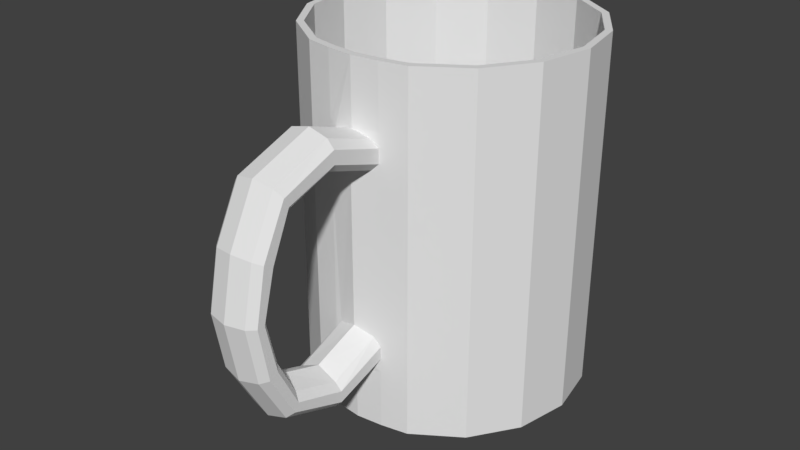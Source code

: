 # Source: Mug.blend  (saved by Blender 2.78.0; exported with 4.5.12 LTS)
import bpy
from mathutils import Matrix  # noqa: F401  (used for matrix-valued properties, if any)

bpy.ops.wm.read_factory_settings(use_empty=True)
scene = bpy.context.scene
scene.name = 'Scene'

# ---- collections
col_collection_1 = bpy.data.collections.new('Collection 1'); scene.collection.children.link(col_collection_1)

# ---- images (referenced by path relative to the original .blend; pixels are not part of the script)
import os
ASSET_DIR = os.environ.get("B2B_ASSET_DIR", "")  # directory of the original .blend (textures are referenced by path, not embedded)
HERE = os.path.dirname(os.path.abspath(__file__))  # packed textures are extracted next to this script under _unpacked/

def load_image(name, relpath, width, height, colorspace="sRGB"):
    """Load a texture the original file referenced (path relative to the .blend, or extracted next to this script)."""
    p = next((c for c in (os.path.join(HERE, relpath), os.path.join(ASSET_DIR, relpath)) if relpath and os.path.exists(c)), "")
    if p:
        img = bpy.data.images.load(p, check_existing=True)
        img.name = name
    else:  # same state as the original file: an image datablock whose file is absent (Cycles renders it pink)
        img = bpy.data.images.new(name, width, height)
        img.source = "FILE"
        img.filepath = "//" + (relpath or name)
    img.colorspace_settings.name = colorspace
    return img
img_mug = load_image('Mug', '', 1024, 1024, 'sRGB')

# ---- materials (node trees are filled in below, after node groups)
mat_material = bpy.data.materials.new('Material')
mat_material.alpha_threshold = 0.0
mat_material.roughness = 0.5

# ---- material node trees
mat_material.use_nodes = True; mat_material.node_tree.nodes.clear()
_N = mat_material.node_tree.nodes; _L = mat_material.node_tree.links
n0 = _N.new('ShaderNodeOutputMaterial'); n0.name = 'Material Output'; n0.location = (300, 300)
n1 = _N.new('ShaderNodeBsdfDiffuse'); n1.name = 'Diffuse BSDF'; n1.location = (10, 300)
n2 = _N.new('ShaderNodeTexImage'); n2.name = 'Image Texture'; n2.location = (177, 129)
n2.width = 140
n2.image = img_mug
_L.new(n1.outputs[0], n0.inputs[0])
n0.is_active_output = True

# ---- world
world_world = bpy.data.worlds.new('World'); scene.world = world_world
world_world.color = (0.05088, 0.05088, 0.05088)
world_world.use_sun_shadow = False
world_world.sun_shadow_jitter_overblur = 0.0
world_world.cycles.sampling_method = 'MANUAL'

# ---- meshes
me_circle = bpy.data.meshes.new('Circle')
me_circle.from_pydata([(7.965e-09, 0.1297, -0.06567), (-0.01932, 0.1258, -0.06567), (-0.0357, 0.1149, -0.06567), (-0.04664, 0.09849, -0.06567), (-0.05049, 0.07916, -0.06567), (-0.04664, 0.05984, -0.06567), (-0.0357, 0.04346, -0.06567), (-0.01932, 0.03252, -0.06567), (3.528e-10, 0.02964, -0.06567), (0.01932, 0.03252, -0.06567), (0.0357, 0.04346, -0.06567), (0.04664, 0.05984, -0.06567), (0.05049, 0.07916, -0.06567), (0.04664, 0.09849, -0.06567), (0.0357, 0.1149, -0.06567), (0.01932, 0.1258, -0.06567), (8.028e-09, 0.1323, -0.06567), (-0.02035, 0.1283, -0.06567), (-0.03759, 0.1168, -0.06567), (-0.04912, 0.09951, -0.06567), (-0.05316, 0.07916, -0.06567), (-0.04912, 0.05882, -0.06567), (-0.03759, 0.04157, -0.06567), (-0.02035, 0.03005, -0.06567), (-2.514e-12, 0.02685, -0.06567), (0.02035, 0.03005, -0.06567), (0.03759, 0.04157, -0.06567), (0.04912, 0.05882, -0.06567), (0.05316, 0.07916, -0.06567), (0.04912, 0.09951, -0.06567), (0.03759, 0.1168, -0.06567), (0.02034, 0.1283, -0.06567), (8.028e-09, 0.1323, 0.06802), (-0.02035, 0.1283, 0.06802), (-0.03759, 0.1168, 0.06802), (-0.04912, 0.09951, 0.06802), (-0.05316, 0.07916, 0.06802), (-0.04912, 0.05882, 0.06802), (-0.03759, 0.04157, 0.06802), (-0.02035, 0.03005, 0.06802), (-2.514e-12, 0.02685, 0.06802), (0.02035, 0.03005, 0.06802), (0.03759, 0.04157, 0.06802), (0.04912, 0.05882, 0.06802), (0.05316, 0.07916, 0.06802), (0.04912, 0.09951, 0.06802), (0.03759, 0.1168, 0.06802), (0.02034, 0.1283, 0.06802), (7.965e-09, 0.1297, 0.06802), (-0.01932, 0.1258, 0.06802), (-0.0357, 0.1149, 0.06802), (-0.04664, 0.09849, 0.06802), (-0.05049, 0.07916, 0.06802), (-0.04664, 0.05984, 0.06802), (-0.0357, 0.04346, 0.06802), (-0.01932, 0.03252, 0.06802), (3.528e-10, 0.02964, 0.06802), (0.01932, 0.03252, 0.06802), (0.0357, 0.04346, 0.06802), (0.04664, 0.05984, 0.06802), (0.05049, 0.07916, 0.06802), (0.04664, 0.09849, 0.06802), (0.0357, 0.1149, 0.06802), (0.01932, 0.1258, 0.06802), (-0.03759, 0.1168, -0.04058), (-0.03759, 0.1168, -0.03266), (-0.03759, 0.1168, 0.03133), (-0.03759, 0.1168, 0.04011), (-0.04912, 0.09951, 0.04011), (-0.04912, 0.09951, 0.03133), (-0.04912, 0.09951, -0.03266), (-0.04912, 0.09951, -0.04058), (0.03759, 0.04157, -0.04058), (0.03759, 0.04157, -0.03266), (0.03759, 0.04157, 0.03133), (0.03759, 0.04157, 0.04011), (0.04912, 0.05882, 0.04011), (0.04912, 0.05882, 0.03133), (0.04912, 0.05882, -0.03266), (0.04912, 0.05882, -0.04058), (-0.05316, 0.07916, 0.04011), (-0.05316, 0.07916, 0.03133), (-0.05316, 0.07916, -0.03266), (-0.05316, 0.07916, -0.04058), (0.05316, 0.07916, 0.04011), (0.05316, 0.07916, 0.03133), (0.05316, 0.07916, -0.03266), (0.05316, 0.07916, -0.04058), (-0.04912, 0.05882, 0.04011), (-0.04912, 0.05882, 0.03133), (-0.04912, 0.05882, -0.03266), (-0.04912, 0.05882, -0.04058), (0.04912, 0.09951, 0.04011), (0.04912, 0.09951, 0.03133), (0.04912, 0.09951, -0.03266), (0.04912, 0.09951, -0.04058), (-0.03759, 0.04157, 0.04011), (-0.03759, 0.04157, 0.03133), (-0.03759, 0.04157, -0.03266), (-0.03759, 0.04157, -0.04058), (0.03759, 0.1168, 0.04011), (0.03759, 0.1168, 0.03133), (0.03759, 0.1168, -0.03266), (0.03759, 0.1168, -0.04058), (-0.02035, 0.03005, 0.04011), (-0.02035, 0.03005, 0.03133), (-0.02035, 0.03005, -0.03266), (-0.02035, 0.03005, -0.04058), (0.02034, 0.1283, 0.04011), (0.02034, 0.1283, 0.03133), (0.02034, 0.1283, -0.03266), (0.02034, 0.1283, -0.04058), (-2.514e-12, 0.02685, 0.04398), (8.38e-13, 0.026, 0.03), (8.38e-13, 0.026, -0.02846), (-2.514e-12, 0.02685, -0.04605), (8.028e-09, 0.1323, -0.04058), (8.028e-09, 0.1323, -0.03266), (8.028e-09, 0.1323, 0.03133), (8.028e-09, 0.1323, 0.04011), (-0.02035, 0.1283, 0.04011), (-0.02035, 0.1283, 0.03133), (-0.02035, 0.1283, -0.03266), (-0.02035, 0.1283, -0.04058), (0.02035, 0.03005, 0.04011), (0.02035, 0.03005, 0.03133), (0.02035, 0.03005, -0.03266), (0.02035, 0.03005, -0.04058), (0.00966, 0.0306, -0.06567), (0.01017, 0.02802, -0.06567), (0.01017, 0.02802, 0.06802), (0.00966, 0.0306, 0.06802), (-0.00966, 0.0306, -0.06567), (-0.01017, 0.02802, -0.06567), (-0.01017, 0.02802, 0.06802), (-0.00966, 0.0306, 0.06802), (-2.514e-12, -0.01608, 0.04166), (8.38e-13, -0.01008, 0.03026), (8.38e-13, -0.009221, -0.02984), (-2.514e-12, -0.01608, -0.04253), (-2.514e-12, -0.03117, -0.0008808), (8.38e-13, -0.02083, -0.0006617), (7.809e-11, 0.007925, 0.05044), (7.811e-11, 0.007925, 0.03641), (7.809e-11, 0.007925, -0.0512), (7.811e-11, 0.007925, -0.03553), (-4.444e-11, -0.01627, -0.01792), (-4.974e-11, -0.02711, -0.02305), (-4.444e-11, -0.01643, 0.01537), (-4.974e-11, -0.02662, 0.02107), (7.965e-09, 0.1297, 0.05987), (-0.01932, 0.1258, 0.05987), (-0.0357, 0.1149, 0.05987), (-0.04664, 0.09849, 0.05987), (-0.05049, 0.07916, 0.05987), (-0.04664, 0.05984, 0.05987), (-0.0357, 0.04346, 0.05987), (-0.01932, 0.03252, 0.05987), (3.528e-10, 0.02964, 0.06226), (0.01932, 0.03252, 0.05987), (0.0357, 0.04346, 0.05987), (0.04664, 0.05984, 0.05987), (0.05049, 0.07916, 0.05987), (0.04664, 0.09849, 0.05987), (0.0357, 0.1149, 0.05987), (0.01932, 0.1258, 0.05987), (0.00966, 0.0306, 0.05987), (-0.00966, 0.0306, 0.05987), (0.007562, 0.02751, -0.03099), (0.01017, 0.02802, -0.03439), (0.01274, 0.02853, -0.03266), (0.01017, 0.02802, -0.03004), (0.01017, 0.02802, 0.03396), (0.007562, 0.02751, 0.03133), (0.01017, 0.02802, 0.02872), (0.01274, 0.02853, 0.03133), (-0.01017, 0.02802, -0.03439), (-0.007562, 0.02776, -0.03099), (-0.01017, 0.02802, -0.03004), (-0.01274, 0.02853, -0.03266), (-0.007562, 0.02751, 0.03133), (-0.01017, 0.02802, 0.03396), (-0.01274, 0.02853, 0.03133), (-0.01017, 0.02802, 0.02872), (0.01017, -0.01186, -0.0351), (0.007558, -0.01039, -0.03266), (0.01017, -0.01183, 0.03398), (0.007558, -0.01039, 0.03133), (-0.01017, -0.01186, -0.0351), (-0.007558, -0.01039, -0.03266), (-0.007558, -0.01039, 0.03133), (-0.01017, -0.01183, 0.03398), (0.007558, -0.02169, -0.0006617), (0.01017, -0.02411, -0.0006617), (-0.01017, -0.02411, -0.0006617), (-0.007558, -0.02169, -0.0006617), (-0.01017, 0.007925, 0.04054), (-0.007558, 0.007925, 0.03766), (0.007558, 0.007925, 0.03766), (0.01017, 0.007925, 0.04054), (0.007558, 0.007925, -0.03909), (0.01017, 0.007925, -0.04177), (-0.007558, 0.007925, -0.03909), (-0.01017, 0.007925, -0.04177), (-0.007558, -0.01767, -0.01831), (-0.01017, -0.01987, -0.0193), (0.007558, -0.01767, -0.01831), (0.01017, -0.01987, -0.0193), (0.01017, -0.01928, 0.01735), (0.007558, -0.01714, 0.01627), (-0.007558, -0.01714, 0.01627), (-0.01017, -0.01928, 0.01735), (0.01017, 0.02802, -0.03933), (0.007426, 0.02748, -0.04272), (0.01017, 0.02802, -0.04463), (0.01285, 0.02856, -0.04154), (0.007426, 0.02748, 0.04208), (0.01017, 0.02802, 0.03928), (0.01282, 0.02855, 0.04157), (0.01017, 0.02802, 0.04483), (-0.007426, 0.02748, -0.04272), (-0.01017, 0.02802, -0.03933), (-0.01285, 0.02856, -0.04154), (-0.01017, 0.02802, -0.04463), (-0.01017, 0.02802, 0.03928), (-0.007426, 0.02748, 0.04208), (-0.01017, 0.02802, 0.04483), (-0.01282, 0.02855, 0.04157), (0.01017, -0.01364, -0.03806), (0.007422, -0.01515, -0.04058), (0.007422, -0.01515, 0.04011), (0.01017, -0.01366, 0.03736), (-0.007422, -0.01515, -0.04058), (-0.01017, -0.01364, -0.03806), (-0.01017, -0.01366, 0.03736), (-0.007422, -0.01515, 0.04011), (0.01017, -0.02707, -0.0006617), (0.007422, -0.02961, -0.0006617), (-0.007422, -0.02961, -0.0006617), (-0.01017, -0.02707, -0.0006617), (0.007422, 0.007925, 0.04853), (0.01017, 0.007925, 0.0455), (-0.007422, 0.007925, 0.04853), (-0.01017, 0.007925, 0.0455), (0.007422, 0.007925, -0.0489), (0.01017, 0.007925, -0.04609), (-0.007422, 0.007925, -0.0489), (-0.01017, 0.007925, -0.04609), (0.007422, -0.02572, -0.02191), (0.01017, -0.02337, -0.02086), (-0.01017, -0.02337, -0.02086), (-0.007422, -0.02572, -0.02191), (0.01017, -0.02295, 0.01922), (0.007422, -0.02525, 0.02038), (-0.007422, -0.02525, 0.02038), (-0.01017, -0.02295, 0.01922), (-0.01932, 0.1258, -0.06734), (7.965e-09, 0.1297, -0.06734), (-0.0357, 0.1149, -0.06734), (-0.04664, 0.09849, -0.06734), (-0.05049, 0.07916, -0.06734), (-0.04664, 0.05984, -0.06734), (-0.0357, 0.04346, -0.06734), (-0.01932, 0.03252, -0.06734), (-0.00966, 0.0306, -0.06734), (0.00966, 0.0306, -0.06734), (3.528e-10, 0.02964, -0.06734), (0.0357, 0.04346, -0.06734), (0.01932, 0.03252, -0.06734), (0.04664, 0.05984, -0.06734), (0.05049, 0.07916, -0.06734), (0.04664, 0.09849, -0.06734), (0.0357, 0.1149, -0.06734), (0.01932, 0.1258, -0.06734), (-0.02035, 0.1283, -0.06734), (8.028e-09, 0.1323, -0.06734), (-0.03759, 0.1168, -0.06734), (-0.04912, 0.09951, -0.06734), (-0.05316, 0.07916, -0.06734), (-0.04912, 0.05882, -0.06734), (-0.03759, 0.04157, -0.06734), (-0.02035, 0.03005, -0.06734), (-0.01017, 0.02802, -0.06734), (0.01017, 0.02802, -0.06734), (-2.514e-12, 0.02685, -0.06734), (0.03759, 0.04157, -0.06734), (0.02035, 0.03005, -0.06734), (0.04912, 0.05882, -0.06734), (0.05316, 0.07916, -0.06734), (0.04912, 0.09951, -0.06734), (0.03759, 0.1168, -0.06734), (0.02034, 0.1283, -0.06734), (7.965e-09, 0.07916, -0.06734), (7.965e-09, 0.07916, -0.06567)], [], [(68, 35, 34, 67), (76, 43, 42, 75), (80, 36, 35, 68), (84, 44, 43, 76), (88, 37, 36, 80), (92, 45, 44, 84), (96, 38, 37, 88), (100, 46, 45, 92), (104, 39, 38, 96), (108, 47, 46, 100), (112, 225, 242, 142), (120, 33, 32, 119), (119, 32, 47, 108), (125, 124, 218, 217, 172, 175), (67, 34, 33, 120), (75, 42, 41, 124), (134, 135, 55, 39), (33, 49, 48, 32), (32, 48, 63, 47), (130, 131, 56, 40), (34, 50, 49, 33), (42, 58, 57, 41), (35, 51, 50, 34), (43, 59, 58, 42), (36, 52, 51, 35), (44, 60, 59, 43), (37, 53, 52, 36), (45, 61, 60, 44), (38, 54, 53, 37), (46, 62, 61, 45), (39, 55, 54, 38), (47, 63, 62, 46), (26, 72, 127, 25), (72, 73, 126, 127), (74, 75, 124, 125), (18, 64, 123, 17), (64, 65, 122, 123), (73, 74, 125, 126), (66, 67, 120, 121), (127, 126, 170, 169, 212, 215), (188, 233, 250, 205), (65, 66, 121, 122), (245, 201, 184, 228), (16, 116, 111, 31), (116, 117, 110, 111), (133, 223, 222, 107, 23), (118, 119, 108, 109), (17, 123, 116, 16), (123, 122, 117, 116), (117, 118, 109, 110), (121, 120, 119, 118), (220, 115, 144, 246), (114, 113, 180, 183, 178, 177), (122, 121, 118, 117), (144, 244, 229, 139), (31, 111, 103, 30), (111, 110, 102, 103), (114, 177, 202, 145), (109, 108, 100, 101), (23, 107, 99, 22), (107, 106, 98, 99), (110, 109, 101, 102), (105, 104, 96, 97), (30, 103, 95, 29), (103, 102, 94, 95), (106, 105, 97, 98), (101, 100, 92, 93), (22, 99, 91, 21), (99, 98, 90, 91), (102, 101, 93, 94), (97, 96, 88, 89), (29, 95, 87, 28), (95, 94, 86, 87), (98, 97, 89, 90), (93, 92, 84, 85), (21, 91, 83, 20), (91, 90, 82, 83), (94, 93, 85, 86), (89, 88, 80, 81), (28, 87, 79, 27), (87, 86, 78, 79), (90, 89, 81, 82), (85, 84, 76, 77), (20, 83, 71, 19), (83, 82, 70, 71), (86, 85, 77, 78), (81, 80, 68, 69), (27, 79, 72, 26), (79, 78, 73, 72), (82, 81, 69, 70), (77, 76, 75, 74), (19, 71, 64, 18), (71, 70, 65, 64), (78, 77, 74, 73), (69, 68, 67, 66), (216, 112, 142, 240), (70, 69, 66, 65), (172, 217, 241, 199), (115, 213, 244, 144), (41, 57, 131, 130), (216, 219, 130, 40, 112), (243, 196, 191, 234), (25, 127, 215, 214, 129), (186, 231, 252, 208), (176, 221, 247, 203), (40, 56, 135, 134), (227, 226, 134, 39, 104), (146, 204, 195, 141), (205, 250, 239, 194), (210, 148, 141, 195), (208, 252, 236, 193), (197, 143, 137, 190), (143, 198, 187, 137), (203, 247, 233, 188), (230, 136, 149, 253), (199, 241, 231, 186), (249, 207, 193, 236), (138, 189, 204, 146), (137, 187, 209, 148), (149, 254, 238, 140), (148, 209, 192, 141), (206, 146, 141, 192), (251, 147, 140, 238), (255, 211, 194, 239), (147, 248, 237, 140), (222, 221, 176, 179, 106, 107), (113, 173, 198, 143), (112, 40, 134, 226, 225), (182, 181, 224, 227, 104, 105), (185, 138, 146, 206), (124, 41, 130, 219, 218), (224, 181, 196, 243), (179, 178, 183, 182, 105, 106), (168, 171, 174, 173, 113, 114), (180, 113, 143, 197), (126, 125, 175, 174, 171, 170), (212, 169, 201, 245), (24, 115, 220, 223, 133), (246, 144, 139, 232), (200, 145, 138, 185), (139, 229, 248, 147), (228, 184, 207, 249), (190, 137, 148, 210), (142, 242, 235, 136), (253, 149, 140, 237), (240, 142, 136, 230), (234, 191, 211, 255), (145, 202, 189, 138), (136, 235, 254, 149), (232, 139, 147, 251), (29, 28, 288, 289), (21, 20, 278, 279), (28, 27, 287, 288), (20, 19, 277, 278), (27, 26, 285, 287), (19, 18, 276, 277), (26, 25, 286, 285), (18, 17, 274, 276), (129, 24, 284, 283), (16, 31, 291, 275), (25, 129, 283, 286), (17, 16, 275, 274), (133, 23, 281, 282), (31, 30, 290, 291), (24, 133, 282, 284), (23, 22, 280, 281), (30, 29, 289, 290), (22, 21, 279, 280), (3, 153, 154, 4), (11, 161, 162, 12), (4, 154, 155, 5), (12, 162, 163, 13), (5, 155, 156, 6), (13, 163, 164, 14), (6, 156, 157, 7), (14, 164, 165, 15), (7, 157, 167, 132), (0, 150, 151, 1), (15, 165, 150, 0), (8, 158, 166, 128), (1, 151, 152, 2), (132, 167, 158, 8), (9, 159, 160, 10), (128, 166, 159, 9), (2, 152, 153, 3), (10, 160, 161, 11), (60, 61, 163, 162), (53, 54, 156, 155), (135, 56, 158, 167), (61, 62, 164, 163), (54, 55, 157, 156), (131, 57, 159, 166), (62, 63, 165, 164), (55, 135, 167, 157), (48, 49, 151, 150), (63, 48, 150, 165), (56, 131, 166, 158), (49, 50, 152, 151), (57, 58, 160, 159), (50, 51, 153, 152), (58, 59, 161, 160), (51, 52, 154, 153), (59, 60, 162, 161), (52, 53, 155, 154), (168, 169, 170, 171), (172, 173, 174, 175), (176, 177, 178, 179), (180, 181, 182, 183), (197, 190, 191, 196), (201, 169, 168, 200), (203, 188, 189, 202), (199, 186, 187, 198), (209, 187, 186, 208), (205, 194, 195, 204), (207, 184, 185, 206), (211, 191, 190, 210), (180, 197, 196, 181), (172, 199, 198, 173), (184, 201, 200, 185), (176, 203, 202, 177), (188, 205, 204, 189), (193, 207, 206, 192), (192, 209, 208, 193), (194, 211, 210, 195), (168, 114, 145, 200), (212, 213, 214, 215), (216, 217, 218, 219), (220, 221, 222, 223), (224, 225, 226, 227), (241, 217, 216, 240), (249, 236, 237, 248), (243, 234, 235, 242), (245, 228, 229, 244), (247, 221, 220, 246), (253, 237, 236, 252), (251, 238, 239, 250), (255, 239, 238, 254), (231, 241, 240, 230), (224, 243, 242, 225), (212, 245, 244, 213), (233, 247, 246, 232), (228, 249, 248, 229), (232, 251, 250, 233), (230, 253, 252, 231), (234, 255, 254, 235), (129, 214, 213, 115, 24), (270, 288, 287, 269), (261, 279, 278, 260), (271, 289, 288, 270), (262, 280, 279, 261), (272, 290, 289, 271), (263, 281, 280, 262), (273, 291, 290, 272), (264, 282, 281, 263), (256, 274, 275, 257), (257, 275, 291, 273), (265, 283, 284, 266), (258, 276, 274, 256), (267, 285, 286, 268), (259, 277, 276, 258), (269, 287, 285, 267), (260, 278, 277, 259), (268, 286, 283, 265), (266, 284, 282, 264), (260, 259, 292), (270, 269, 292), (261, 260, 292), (271, 270, 292), (262, 261, 292), (272, 271, 292), (263, 262, 292), (273, 272, 292), (264, 263, 292), (256, 257, 292), (257, 273, 292), (265, 266, 292), (258, 256, 292), (266, 264, 292), (267, 268, 292), (268, 265, 292), (259, 258, 292), (269, 267, 292), (128, 9, 293), (14, 15, 293), (7, 132, 293), (0, 1, 293), (15, 0, 293), (8, 128, 293), (1, 2, 293), (9, 10, 293), (2, 3, 293), (10, 11, 293), (3, 4, 293), (11, 12, 293), (4, 5, 293), (132, 8, 293), (12, 13, 293), (5, 6, 293), (13, 14, 293), (6, 7, 293)])
_uv = me_circle.uv_layers.new(name='UVMap')
_uv.uv.foreach_set('vector', [0.153, 0.2641, 0.153, 0.3326, 0.1021, 0.3326, 0.1021, 0.2642, 0.5604, 0.2641, 0.5604, 0.3326, 0.5095, 0.3326, 0.5095, 0.2641, 0.2039, 0.2641, 0.2039, 0.3326, 0.153, 0.3326, 0.153, 0.2641, 0.6113, 0.2641, 0.6113, 0.3326, 0.5604, 0.3326, 0.5604, 0.2641, 0.2548, 0.2641, 0.2549, 0.3326, 0.2039, 0.3326, 0.2039, 0.2641, 0.6622, 0.2641, 0.6622, 0.3326, 0.6113, 0.3326, 0.6113, 0.2641, 0.3058, 0.2641, 0.3058, 0.3326, 0.2549, 0.3326, 0.2548, 0.2641, 0.7131, 0.2641, 0.7131, 0.3326, 0.6622, 0.3326, 0.6622, 0.2641, 0.3567, 0.2641, 0.3567, 0.3326, 0.3058, 0.3326, 0.3058, 0.2641, 0.7641, 0.2641, 0.7641, 0.3326, 0.7131, 0.3326, 0.7131, 0.2641, 0.9427, 0.398, 0.9255, 0.3966, 0.9362, 0.3538, 0.9526, 0.356, 0.05118, 0.2642, 0.05119, 0.3326, 0.0002757, 0.3327, 0.0002672, 0.2642, 0.815, 0.2641, 0.815, 0.3326, 0.7641, 0.3326, 0.7641, 0.2641, 0.4585, 0.2426, 0.4585, 0.2641, 0.4397, 0.2677, 0.4331, 0.2621, 0.4331, 0.249, 0.4395, 0.2426, 0.1021, 0.2642, 0.1021, 0.3326, 0.05119, 0.3326, 0.05118, 0.2642, 0.5095, 0.2641, 0.5095, 0.3326, 0.4585, 0.3326, 0.4585, 0.2641, 0.03771, 0.6992, 0.04227, 0.7038, 0.02517, 0.7209, 0.01971, 0.7172, 0.1537, 0.9177, 0.1524, 0.9113, 0.1971, 0.8928, 0.2007, 0.8982, 0.2007, 0.8982, 0.1971, 0.8928, 0.2313, 0.8586, 0.2367, 0.8622, 0.07924, 0.6715, 0.0817, 0.6774, 0.06068, 0.6886, 0.05687, 0.6829, 0.1028, 0.9177, 0.104, 0.9113, 0.1524, 0.9113, 0.1537, 0.9177, 0.1537, 0.6617, 0.1524, 0.6682, 0.104, 0.6682, 0.1028, 0.6617, 0.05572, 0.8982, 0.05937, 0.8928, 0.104, 0.9113, 0.1028, 0.9177, 0.2007, 0.6812, 0.1971, 0.6867, 0.1524, 0.6682, 0.1537, 0.6617, 0.01971, 0.8622, 0.02517, 0.8586, 0.05937, 0.8928, 0.05572, 0.8982, 0.2367, 0.7172, 0.2313, 0.7209, 0.1971, 0.6867, 0.2007, 0.6812, 0.000226, 0.8152, 0.006669, 0.8139, 0.02517, 0.8586, 0.01971, 0.8622, 0.2562, 0.7643, 0.2498, 0.7655, 0.2313, 0.7209, 0.2367, 0.7172, 0.0002261, 0.7643, 0.006669, 0.7655, 0.006669, 0.8139, 0.000226, 0.8152, 0.2562, 0.8152, 0.2498, 0.8139, 0.2498, 0.7655, 0.2562, 0.7643, 0.01971, 0.7172, 0.02517, 0.7209, 0.006669, 0.7655, 0.0002261, 0.7643, 0.2367, 0.8622, 0.2313, 0.8586, 0.2498, 0.8139, 0.2562, 0.8152, 0.5095, 0.004443, 0.5095, 0.06603, 0.4585, 0.06603, 0.4586, 0.00443, 0.5095, 0.06603, 0.5095, 0.08549, 0.4585, 0.08549, 0.4585, 0.06603, 0.5095, 0.2426, 0.5095, 0.2641, 0.4585, 0.2641, 0.4585, 0.2426, 0.1021, 0.004509, 0.1021, 0.06608, 0.05115, 0.06609, 0.05114, 0.004519, 0.1021, 0.06608, 0.1021, 0.08554, 0.05115, 0.08555, 0.05115, 0.06609, 0.5095, 0.08549, 0.5095, 0.2426, 0.4585, 0.2426, 0.4585, 0.08549, 0.1021, 0.2426, 0.1021, 0.2642, 0.05118, 0.2642, 0.05118, 0.2426, 0.4585, 0.06603, 0.4585, 0.08549, 0.4395, 0.08549, 0.4331, 0.08124, 0.4331, 0.06911, 0.4398, 0.06369, 0.9223, 0.1059, 0.9306, 0.1048, 0.925, 0.1524, 0.9156, 0.1524, 0.1021, 0.08554, 0.1021, 0.2426, 0.05118, 0.2426, 0.05115, 0.08555, 0.8429, 0.04878, 0.8534, 0.04997, 0.8507, 0.1055, 0.8425, 0.1042, 0.815, 0.004475, 0.815, 0.06605, 0.7641, 0.06605, 0.7641, 0.004471, 0.815, 0.06605, 0.815, 0.08552, 0.7641, 0.08551, 0.7641, 0.06605, 0.382, 0.004361, 0.3821, 0.05602, 0.3754, 0.06362, 0.3567, 0.06598, 0.3566, 0.004391, 0.815, 0.2426, 0.815, 0.2641, 0.7641, 0.2641, 0.7641, 0.2426, 0.05114, 0.004519, 0.05115, 0.06609, 0.0002378, 0.0661, 0.0002268, 0.004529, 0.05115, 0.06609, 0.05115, 0.08555, 0.000241, 0.08556, 0.0002378, 0.0661, 0.815, 0.08552, 0.815, 0.2426, 0.7641, 0.2426, 0.7641, 0.08551, 0.05118, 0.2426, 0.05118, 0.2642, 0.0002672, 0.2642, 0.0002643, 0.2426, 0.9309, 0.00379, 0.9495, 0.003831, 0.9571, 0.04659, 0.9399, 0.04833, 0.4076, 0.09579, 0.4076, 0.2393, 0.3887, 0.2426, 0.3822, 0.2361, 0.3822, 0.09184, 0.3886, 0.08946, 0.05115, 0.08555, 0.05118, 0.2426, 0.0002643, 0.2426, 0.000241, 0.08556, 0.8166, 0.04573, 0.8338, 0.04768, 0.833, 0.1035, 0.8155, 0.103, 0.7641, 0.004471, 0.7641, 0.06605, 0.7132, 0.06605, 0.7132, 0.004467, 0.7641, 0.06605, 0.7641, 0.08551, 0.7132, 0.08551, 0.7132, 0.06605, 0.8871, 0.002566, 0.9018, 0.000226, 0.9107, 0.05114, 0.8869, 0.05211, 0.7641, 0.2426, 0.7641, 0.2641, 0.7131, 0.2641, 0.7131, 0.2426, 0.3566, 0.004391, 0.3567, 0.06598, 0.3057, 0.06601, 0.3057, 0.004435, 0.3567, 0.06598, 0.3567, 0.08544, 0.3057, 0.08548, 0.3057, 0.06601, 0.7641, 0.08551, 0.7641, 0.2426, 0.7131, 0.2426, 0.7132, 0.08551, 0.3567, 0.2426, 0.3567, 0.2641, 0.3058, 0.2641, 0.3058, 0.2426, 0.7132, 0.004467, 0.7132, 0.06605, 0.6622, 0.06604, 0.6622, 0.004463, 0.7132, 0.06605, 0.7132, 0.08551, 0.6622, 0.08551, 0.6622, 0.06604, 0.3567, 0.08544, 0.3567, 0.2426, 0.3058, 0.2426, 0.3057, 0.08548, 0.7131, 0.2426, 0.7131, 0.2641, 0.6622, 0.2641, 0.6622, 0.2426, 0.3057, 0.004435, 0.3057, 0.06601, 0.2548, 0.06604, 0.2548, 0.004464, 0.3057, 0.06601, 0.3057, 0.08548, 0.2548, 0.0855, 0.2548, 0.06604, 0.7132, 0.08551, 0.7131, 0.2426, 0.6622, 0.2426, 0.6622, 0.08551, 0.3058, 0.2426, 0.3058, 0.2641, 0.2548, 0.2641, 0.2548, 0.2426, 0.6622, 0.004463, 0.6622, 0.06604, 0.6113, 0.06604, 0.6113, 0.004458, 0.6622, 0.06604, 0.6622, 0.08551, 0.6113, 0.0855, 0.6113, 0.06604, 0.3057, 0.08548, 0.3058, 0.2426, 0.2548, 0.2426, 0.2548, 0.0855, 0.6622, 0.2426, 0.6622, 0.2641, 0.6113, 0.2641, 0.6113, 0.2426, 0.2548, 0.004464, 0.2548, 0.06604, 0.2039, 0.06605, 0.2039, 0.004483, 0.2548, 0.06604, 0.2548, 0.0855, 0.2039, 0.08552, 0.2039, 0.06605, 0.6622, 0.08551, 0.6622, 0.2426, 0.6113, 0.2426, 0.6113, 0.0855, 0.2548, 0.2426, 0.2548, 0.2641, 0.2039, 0.2641, 0.2039, 0.2426, 0.6113, 0.004458, 0.6113, 0.06604, 0.5604, 0.06603, 0.5604, 0.004452, 0.6113, 0.06604, 0.6113, 0.0855, 0.5604, 0.0855, 0.5604, 0.06603, 0.2548, 0.0855, 0.2548, 0.2426, 0.2039, 0.2426, 0.2039, 0.08552, 0.6113, 0.2426, 0.6113, 0.2641, 0.5604, 0.2641, 0.5604, 0.2426, 0.2039, 0.004483, 0.2039, 0.06605, 0.153, 0.06607, 0.153, 0.004497, 0.2039, 0.06605, 0.2039, 0.08552, 0.153, 0.08553, 0.153, 0.06607, 0.6113, 0.0855, 0.6113, 0.2426, 0.5604, 0.2426, 0.5604, 0.0855, 0.2039, 0.2426, 0.2039, 0.2641, 0.153, 0.2641, 0.153, 0.2426, 0.5604, 0.004452, 0.5604, 0.06603, 0.5095, 0.06603, 0.5095, 0.004443, 0.5604, 0.06603, 0.5604, 0.0855, 0.5095, 0.08549, 0.5095, 0.06603, 0.2039, 0.08552, 0.2039, 0.2426, 0.153, 0.2426, 0.153, 0.08553, 0.5604, 0.2426, 0.5604, 0.2641, 0.5095, 0.2641, 0.5095, 0.2426, 0.153, 0.004497, 0.153, 0.06607, 0.1021, 0.06608, 0.1021, 0.004509, 0.153, 0.06607, 0.153, 0.08553, 0.1021, 0.08554, 0.1021, 0.06608, 0.5604, 0.0855, 0.5604, 0.2426, 0.5095, 0.2426, 0.5095, 0.08549, 0.153, 0.2426, 0.153, 0.2641, 0.1021, 0.2642, 0.1021, 0.2426, 0.8436, 0.396, 0.8265, 0.3972, 0.8171, 0.3551, 0.8336, 0.353, 0.153, 0.08553, 0.153, 0.2426, 0.1021, 0.2426, 0.1021, 0.08554, 0.8631, 0.3985, 0.8523, 0.3972, 0.8427, 0.3519, 0.8545, 0.3504, 0.8247, 0.00306, 0.8433, 0.003236, 0.8338, 0.04768, 0.8166, 0.04573, 0.1028, 0.6617, 0.104, 0.6682, 0.0817, 0.6774, 0.07924, 0.6715, 0.4262, 0.2689, 0.4331, 0.2757, 0.4331, 0.3326, 0.408, 0.3327, 0.4079, 0.2737, 0.927, 0.3525, 0.9153, 0.3508, 0.9195, 0.2962, 0.9285, 0.2985, 0.4586, 0.00443, 0.4585, 0.06603, 0.4398, 0.06369, 0.4331, 0.0561, 0.4331, 0.004421, 0.851, 0.2958, 0.8421, 0.2979, 0.8478, 0.249, 0.8577, 0.2483, 0.9108, 0.0006687, 0.9211, 0.002163, 0.9307, 0.04932, 0.9203, 0.05038, 0.05687, 0.6829, 0.06068, 0.6886, 0.04227, 0.7038, 0.03771, 0.6992, 0.3755, 0.2677, 0.3822, 0.2757, 0.3821, 0.3326, 0.3567, 0.3326, 0.3567, 0.2641, 0.8862, 0.1513, 0.9066, 0.1523, 0.9067, 0.2013, 0.8859, 0.2013, 0.9156, 0.1524, 0.925, 0.1524, 0.9231, 0.2014, 0.9161, 0.2014, 0.9049, 0.2481, 0.8856, 0.2465, 0.8859, 0.2013, 0.9067, 0.2013, 0.8577, 0.2483, 0.8478, 0.249, 0.8487, 0.2009, 0.8557, 0.201, 0.9056, 0.3497, 0.8849, 0.3492, 0.8853, 0.2936, 0.909, 0.2944, 0.8849, 0.3492, 0.8642, 0.3494, 0.8616, 0.294, 0.8853, 0.2936, 0.9203, 0.05038, 0.9307, 0.04932, 0.9306, 0.1048, 0.9223, 0.1059, 0.8326, 0.2991, 0.8155, 0.2991, 0.8214, 0.2485, 0.8388, 0.2492, 0.8545, 0.3504, 0.8427, 0.3519, 0.8421, 0.2979, 0.851, 0.2958, 0.8475, 0.1519, 0.8569, 0.152, 0.8557, 0.201, 0.8487, 0.2009, 0.8865, 0.1082, 0.9119, 0.1068, 0.9066, 0.1523, 0.8862, 0.1513, 0.8853, 0.2936, 0.8616, 0.294, 0.8663, 0.2478, 0.8856, 0.2465, 0.9498, 0.2493, 0.9324, 0.2498, 0.9318, 0.2014, 0.9487, 0.2011, 0.8856, 0.2465, 0.8663, 0.2478, 0.8651, 0.201, 0.8859, 0.2013, 0.8658, 0.1521, 0.8862, 0.1513, 0.8859, 0.2013, 0.8651, 0.201, 0.934, 0.1527, 0.9514, 0.1528, 0.9487, 0.2011, 0.9318, 0.2014, 0.9234, 0.2495, 0.9135, 0.2486, 0.9161, 0.2014, 0.9231, 0.2014, 0.8211, 0.152, 0.8385, 0.1521, 0.8401, 0.2008, 0.8232, 0.2003, 0.3754, 0.06362, 0.3821, 0.06903, 0.3821, 0.08116, 0.3757, 0.08542, 0.3567, 0.08544, 0.3567, 0.06598, 0.8846, 0.3946, 0.8707, 0.3979, 0.8642, 0.3494, 0.8849, 0.3492, 0.4073, 0.2737, 0.4073, 0.3327, 0.3821, 0.3326, 0.3822, 0.2757, 0.389, 0.2689, 0.3757, 0.2426, 0.3822, 0.249, 0.3822, 0.2621, 0.3755, 0.2677, 0.3567, 0.2641, 0.3567, 0.2426, 0.8611, 0.1065, 0.8865, 0.1082, 0.8862, 0.1513, 0.8658, 0.1521, 0.4585, 0.2641, 0.4585, 0.3326, 0.4331, 0.3326, 0.4331, 0.2757, 0.4397, 0.2677, 0.9169, 0.3977, 0.906, 0.3988, 0.9153, 0.3508, 0.927, 0.3525, 0.3757, 0.08542, 0.3822, 0.09184, 0.3822, 0.2361, 0.3757, 0.2426, 0.3567, 0.2426, 0.3567, 0.08544, 0.4266, 0.08957, 0.4331, 0.09191, 0.4331, 0.2361, 0.4265, 0.2426, 0.4076, 0.2393, 0.4076, 0.09579, 0.8984, 0.3981, 0.8846, 0.3946, 0.8849, 0.3492, 0.9056, 0.3497, 0.4585, 0.08549, 0.4585, 0.2426, 0.4395, 0.2426, 0.4331, 0.2361, 0.4331, 0.09191, 0.4395, 0.08549, 0.8532, 0.001723, 0.8635, 0.0003485, 0.8534, 0.04997, 0.8429, 0.04878, 0.4072, 0.004326, 0.4072, 0.05247, 0.389, 0.06072, 0.3821, 0.05602, 0.382, 0.004361, 0.9399, 0.04833, 0.9571, 0.04659, 0.9576, 0.1039, 0.94, 0.1042, 0.863, 0.05084, 0.8869, 0.05211, 0.8865, 0.1082, 0.8611, 0.1065, 0.8155, 0.103, 0.833, 0.1035, 0.8385, 0.1521, 0.8211, 0.152, 0.8425, 0.1042, 0.8507, 0.1055, 0.8569, 0.152, 0.8475, 0.1519, 0.909, 0.2944, 0.8853, 0.2936, 0.8856, 0.2465, 0.9049, 0.2481, 0.9526, 0.356, 0.9362, 0.3538, 0.9379, 0.2998, 0.9551, 0.3001, 0.8388, 0.2492, 0.8214, 0.2485, 0.8232, 0.2003, 0.8401, 0.2008, 0.8336, 0.353, 0.8171, 0.3551, 0.8155, 0.2991, 0.8326, 0.2991, 0.9285, 0.2985, 0.9195, 0.2962, 0.9135, 0.2486, 0.9234, 0.2495, 0.8869, 0.05211, 0.9107, 0.05114, 0.9119, 0.1068, 0.8865, 0.1082, 0.9551, 0.3001, 0.9379, 0.2998, 0.9324, 0.2498, 0.9498, 0.2493, 0.94, 0.1042, 0.9576, 0.1039, 0.9514, 0.1528, 0.934, 0.1527, 0.6622, 0.004463, 0.6113, 0.004458, 0.6113, 0.0003558, 0.6622, 0.0003606, 0.2548, 0.004464, 0.2039, 0.004483, 0.2039, 0.0003819, 0.2548, 0.0003626, 0.6113, 0.004458, 0.5604, 0.004452, 0.5604, 0.0003497, 0.6113, 0.0003558, 0.2039, 0.004483, 0.153, 0.004497, 0.153, 0.0003961, 0.2039, 0.0003819, 0.5604, 0.004452, 0.5095, 0.004443, 0.5095, 0.0003415, 0.5604, 0.0003497, 0.153, 0.004497, 0.1021, 0.004509, 0.102, 0.0004077, 0.153, 0.0003961, 0.5095, 0.004443, 0.4586, 0.00443, 0.4586, 0.0003287, 0.5095, 0.0003415, 0.1021, 0.004509, 0.05114, 0.004519, 0.05114, 0.0004178, 0.102, 0.0004077, 0.4331, 0.004421, 0.408, 0.004406, 0.408, 0.0003043, 0.4331, 0.0003196, 0.815, 0.004475, 0.7641, 0.004471, 0.7641, 0.0003691, 0.815, 0.0003731, 0.4586, 0.00443, 0.4331, 0.004421, 0.4331, 0.0003196, 0.4586, 0.0003287, 0.05114, 0.004519, 0.0002268, 0.004529, 0.000226, 0.0004273, 0.05114, 0.0004178, 0.382, 0.004361, 0.3566, 0.004391, 0.3566, 0.0002904, 0.382, 0.0002615, 0.7641, 0.004471, 0.7132, 0.004467, 0.7132, 0.000365, 0.7641, 0.0003691, 0.4072, 0.004326, 0.382, 0.004361, 0.382, 0.0002615, 0.4072, 0.000226, 0.3566, 0.004391, 0.3057, 0.004435, 0.3057, 0.0003341, 0.3566, 0.0002904, 0.7132, 0.004467, 0.6622, 0.004463, 0.6622, 0.0003606, 0.7132, 0.000365, 0.3057, 0.004435, 0.2548, 0.004464, 0.2548, 0.0003626, 0.3057, 0.0003341, 0.2417, 0.3331, 0.2417, 0.6413, 0.1933, 0.6413, 0.1933, 0.3331, 0.6285, 0.3331, 0.6285, 0.6413, 0.5802, 0.6413, 0.5802, 0.3331, 0.1933, 0.3331, 0.1933, 0.6413, 0.1449, 0.6413, 0.1449, 0.3331, 0.5802, 0.3331, 0.5802, 0.6413, 0.5318, 0.6413, 0.5318, 0.3331, 0.1449, 0.3331, 0.1449, 0.6413, 0.09659, 0.6413, 0.09659, 0.3331, 0.5318, 0.3331, 0.5318, 0.6413, 0.4834, 0.6413, 0.4834, 0.3331, 0.09659, 0.3331, 0.09659, 0.6413, 0.04823, 0.6413, 0.04824, 0.3331, 0.4834, 0.3331, 0.4834, 0.6413, 0.4351, 0.6413, 0.4351, 0.3331, 0.04824, 0.3331, 0.04823, 0.6413, 0.02406, 0.6413, 0.02406, 0.3331, 0.3867, 0.3331, 0.3867, 0.6413, 0.3384, 0.6413, 0.3384, 0.3331, 0.4351, 0.3331, 0.4351, 0.6413, 0.3867, 0.6413, 0.3867, 0.3331, 0.7732, 0.3331, 0.7732, 0.6471, 0.7494, 0.6413, 0.7494, 0.3331, 0.3384, 0.3331, 0.3384, 0.6413, 0.29, 0.6413, 0.29, 0.3331, 0.02406, 0.3331, 0.02406, 0.6413, 0.0002261, 0.6471, 0.0002275, 0.3331, 0.7252, 0.3331, 0.7252, 0.6413, 0.6769, 0.6413, 0.6769, 0.3331, 0.7494, 0.3331, 0.7494, 0.6413, 0.7252, 0.6413, 0.7252, 0.3331, 0.29, 0.3331, 0.29, 0.6413, 0.2417, 0.6413, 0.2417, 0.3331, 0.6769, 0.3331, 0.6769, 0.6413, 0.6285, 0.6413, 0.6285, 0.3331, 0.5802, 0.6613, 0.5318, 0.6613, 0.5318, 0.6413, 0.5802, 0.6413, 0.1449, 0.6613, 0.09659, 0.6613, 0.09659, 0.6413, 0.1449, 0.6413, 0.02406, 0.6613, 0.000226, 0.6613, 0.0002261, 0.6471, 0.02406, 0.6413, 0.5318, 0.6613, 0.4834, 0.6613, 0.4834, 0.6413, 0.5318, 0.6413, 0.09659, 0.6613, 0.04823, 0.6613, 0.04823, 0.6413, 0.09659, 0.6413, 0.7494, 0.6613, 0.7252, 0.6613, 0.7252, 0.6413, 0.7494, 0.6413, 0.4834, 0.6613, 0.4351, 0.6613, 0.4351, 0.6413, 0.4834, 0.6413, 0.04823, 0.6613, 0.02406, 0.6613, 0.02406, 0.6413, 0.04823, 0.6413, 0.3867, 0.6613, 0.3384, 0.6613, 0.3384, 0.6413, 0.3867, 0.6413, 0.4351, 0.6613, 0.3867, 0.6613, 0.3867, 0.6413, 0.4351, 0.6413, 0.7732, 0.6613, 0.7494, 0.6613, 0.7494, 0.6413, 0.7732, 0.6471, 0.3384, 0.6613, 0.29, 0.6613, 0.29, 0.6413, 0.3384, 0.6413, 0.7252, 0.6613, 0.6769, 0.6613, 0.6769, 0.6413, 0.7252, 0.6413, 0.29, 0.6613, 0.2417, 0.6613, 0.2417, 0.6413, 0.29, 0.6413, 0.6769, 0.6613, 0.6285, 0.6613, 0.6285, 0.6413, 0.6769, 0.6413, 0.2417, 0.6613, 0.1933, 0.6613, 0.1933, 0.6413, 0.2417, 0.6413, 0.6285, 0.6613, 0.5802, 0.6613, 0.5802, 0.6413, 0.6285, 0.6413, 0.1933, 0.6613, 0.1449, 0.6613, 0.1449, 0.6413, 0.1933, 0.6413, 0.4266, 0.08957, 0.4331, 0.08124, 0.4395, 0.08549, 0.4331, 0.09191, 0.4331, 0.249, 0.4265, 0.2426, 0.4331, 0.2361, 0.4395, 0.2426, 0.3821, 0.08116, 0.3886, 0.08946, 0.3822, 0.09184, 0.3757, 0.08542, 0.3887, 0.2426, 0.3822, 0.249, 0.3757, 0.2426, 0.3822, 0.2361, 0.9056, 0.3497, 0.909, 0.2944, 0.9195, 0.2962, 0.9153, 0.3508, 0.8534, 0.04997, 0.8635, 0.0003485, 0.8725, 0.000529, 0.863, 0.05084, 0.9203, 0.05038, 0.9223, 0.1059, 0.9119, 0.1068, 0.9107, 0.05114, 0.8545, 0.3504, 0.851, 0.2958, 0.8616, 0.294, 0.8642, 0.3494, 0.8663, 0.2478, 0.8616, 0.294, 0.851, 0.2958, 0.8577, 0.2483, 0.9156, 0.1524, 0.9161, 0.2014, 0.9067, 0.2013, 0.9066, 0.1523, 0.8569, 0.152, 0.8507, 0.1055, 0.8611, 0.1065, 0.8658, 0.1521, 0.9135, 0.2486, 0.9195, 0.2962, 0.909, 0.2944, 0.9049, 0.2481, 0.8984, 0.3981, 0.9056, 0.3497, 0.9153, 0.3508, 0.906, 0.3988, 0.8631, 0.3985, 0.8545, 0.3504, 0.8642, 0.3494, 0.8707, 0.3979, 0.8507, 0.1055, 0.8534, 0.04997, 0.863, 0.05084, 0.8611, 0.1065, 0.9108, 0.0006687, 0.9203, 0.05038, 0.9107, 0.05114, 0.9018, 0.000226, 0.9223, 0.1059, 0.9156, 0.1524, 0.9066, 0.1523, 0.9119, 0.1068, 0.8557, 0.201, 0.8569, 0.152, 0.8658, 0.1521, 0.8651, 0.201, 0.8651, 0.201, 0.8663, 0.2478, 0.8577, 0.2483, 0.8557, 0.201, 0.9161, 0.2014, 0.9135, 0.2486, 0.9049, 0.2481, 0.9067, 0.2013, 0.8725, 0.000529, 0.8871, 0.002566, 0.8869, 0.05211, 0.863, 0.05084, 0.4331, 0.06911, 0.4262, 0.0608, 0.4331, 0.0561, 0.4398, 0.06369, 0.4262, 0.2689, 0.4331, 0.2621, 0.4397, 0.2677, 0.4331, 0.2757, 0.389, 0.06072, 0.3821, 0.06903, 0.3754, 0.06362, 0.3821, 0.05602, 0.3822, 0.2621, 0.389, 0.2689, 0.3822, 0.2757, 0.3755, 0.2677, 0.8427, 0.3519, 0.8523, 0.3972, 0.8436, 0.396, 0.8336, 0.353, 0.8475, 0.1519, 0.8487, 0.2009, 0.8401, 0.2008, 0.8385, 0.1521, 0.927, 0.3525, 0.9285, 0.2985, 0.9379, 0.2998, 0.9362, 0.3538, 0.8429, 0.04878, 0.8425, 0.1042, 0.833, 0.1035, 0.8338, 0.04768, 0.9307, 0.04932, 0.9211, 0.002163, 0.9309, 0.00379, 0.9399, 0.04833, 0.8388, 0.2492, 0.8401, 0.2008, 0.8487, 0.2009, 0.8478, 0.249, 0.934, 0.1527, 0.9318, 0.2014, 0.9231, 0.2014, 0.925, 0.1524, 0.9234, 0.2495, 0.9231, 0.2014, 0.9318, 0.2014, 0.9324, 0.2498, 0.8421, 0.2979, 0.8427, 0.3519, 0.8336, 0.353, 0.8326, 0.2991, 0.9169, 0.3977, 0.927, 0.3525, 0.9362, 0.3538, 0.9255, 0.3966, 0.8532, 0.001723, 0.8429, 0.04878, 0.8338, 0.04768, 0.8433, 0.003236, 0.9306, 0.1048, 0.9307, 0.04932, 0.9399, 0.04833, 0.94, 0.1042, 0.8425, 0.1042, 0.8475, 0.1519, 0.8385, 0.1521, 0.833, 0.1035, 0.94, 0.1042, 0.934, 0.1527, 0.925, 0.1524, 0.9306, 0.1048, 0.8326, 0.2991, 0.8388, 0.2492, 0.8478, 0.249, 0.8421, 0.2979, 0.9285, 0.2985, 0.9234, 0.2495, 0.9324, 0.2498, 0.9379, 0.2998, 0.4331, 0.004421, 0.4331, 0.0561, 0.4262, 0.0608, 0.4079, 0.05257, 0.408, 0.004406, 0.4877, 0.7209, 0.4932, 0.7172, 0.5127, 0.7643, 0.5062, 0.7655, 0.3158, 0.8928, 0.3122, 0.8982, 0.2762, 0.8622, 0.2816, 0.8586, 0.4535, 0.6867, 0.4572, 0.6812, 0.4932, 0.7172, 0.4877, 0.7209, 0.3605, 0.9113, 0.3592, 0.9177, 0.3122, 0.8982, 0.3158, 0.8928, 0.4088, 0.6682, 0.4101, 0.6617, 0.4572, 0.6812, 0.4535, 0.6867, 0.4088, 0.9113, 0.4101, 0.9177, 0.3592, 0.9177, 0.3605, 0.9113, 0.3605, 0.6682, 0.3592, 0.6617, 0.4101, 0.6617, 0.4088, 0.6682, 0.4312, 0.902, 0.4336, 0.908, 0.4101, 0.9177, 0.4088, 0.9113, 0.2816, 0.7209, 0.2762, 0.7172, 0.3122, 0.6812, 0.3158, 0.6867, 0.3158, 0.6867, 0.3122, 0.6812, 0.3592, 0.6617, 0.3605, 0.6682, 0.4706, 0.8757, 0.4752, 0.8802, 0.456, 0.8965, 0.4522, 0.8908, 0.2631, 0.7655, 0.2567, 0.7643, 0.2762, 0.7172, 0.2816, 0.7209, 0.5062, 0.8139, 0.5127, 0.8152, 0.4932, 0.8622, 0.4877, 0.8586, 0.2631, 0.8139, 0.2567, 0.8152, 0.2567, 0.7643, 0.2631, 0.7655, 0.5062, 0.7655, 0.5127, 0.7643, 0.5127, 0.8152, 0.5062, 0.8139, 0.2816, 0.8586, 0.2762, 0.8622, 0.2567, 0.8152, 0.2631, 0.8139, 0.4877, 0.8586, 0.4932, 0.8622, 0.4752, 0.8802, 0.4706, 0.8757, 0.4522, 0.8908, 0.456, 0.8965, 0.4336, 0.908, 0.4312, 0.902, 0.5131, 0.7591, 0.5316, 0.7144, 0.6347, 0.7833, 0.7562, 0.8075, 0.7377, 0.8521, 0.6347, 0.7833, 0.5131, 0.8075, 0.5131, 0.7591, 0.6347, 0.7833, 0.7562, 0.7591, 0.7562, 0.8075, 0.6347, 0.7833, 0.5316, 0.8521, 0.5131, 0.8075, 0.6347, 0.7833, 0.7377, 0.7144, 0.7562, 0.7591, 0.6347, 0.7833, 0.5658, 0.8863, 0.5316, 0.8521, 0.6347, 0.7833, 0.7035, 0.6802, 0.7377, 0.7144, 0.6347, 0.7833, 0.5881, 0.8956, 0.5658, 0.8863, 0.6347, 0.7833, 0.6105, 0.6617, 0.6588, 0.6617, 0.6347, 0.7833, 0.6588, 0.6617, 0.7035, 0.6802, 0.6347, 0.7833, 0.6347, 0.9048, 0.6109, 0.9025, 0.6347, 0.7833, 0.5658, 0.6802, 0.6105, 0.6617, 0.6347, 0.7833, 0.6109, 0.9025, 0.5881, 0.8956, 0.6347, 0.7833, 0.7035, 0.8863, 0.6588, 0.9048, 0.6347, 0.7833, 0.6588, 0.9048, 0.6347, 0.9048, 0.6347, 0.7833, 0.5316, 0.7144, 0.5658, 0.6802, 0.6347, 0.7833, 0.7377, 0.8521, 0.7035, 0.8863, 0.6347, 0.7833, 0.8782, 0.6617, 0.9024, 0.6617, 0.8782, 0.7833, 0.9813, 0.8521, 0.9471, 0.8863, 0.8782, 0.7833, 0.8094, 0.6802, 0.8317, 0.671, 0.8782, 0.7833, 0.9024, 0.9048, 0.854, 0.9048, 0.8782, 0.7833, 0.9471, 0.8863, 0.9024, 0.9048, 0.8782, 0.7833, 0.8545, 0.664, 0.8782, 0.6617, 0.8782, 0.7833, 0.854, 0.9048, 0.8094, 0.8863, 0.8782, 0.7833, 0.9024, 0.6617, 0.9471, 0.6802, 0.8782, 0.7833, 0.8094, 0.8863, 0.7752, 0.8521, 0.8782, 0.7833, 0.9471, 0.6802, 0.9813, 0.7144, 0.8782, 0.7833, 0.7752, 0.8521, 0.7567, 0.8075, 0.8782, 0.7833, 0.9813, 0.7144, 0.9998, 0.7591, 0.8782, 0.7833, 0.7567, 0.8075, 0.7567, 0.7591, 0.8782, 0.7833, 0.8317, 0.671, 0.8545, 0.664, 0.8782, 0.7833, 0.9998, 0.7591, 0.9998, 0.8075, 0.8782, 0.7833, 0.7567, 0.7591, 0.7752, 0.7144, 0.8782, 0.7833, 0.9998, 0.8075, 0.9813, 0.8521, 0.8782, 0.7833, 0.7752, 0.7144, 0.8094, 0.6802, 0.8782, 0.7833])
me_circle.materials.append(mat_material)
me_circle.use_remesh_preserve_volume = False
me_circle.use_remesh_preserve_attributes = False
me_circle.use_mirror_vertex_groups = False
me_circle.update()

# ---- objects
ob_circle = bpy.data.objects.new('Circle', me_circle)

# ---- transforms, parenting, visibility, modifiers, constraints
ob_circle.location = (-4.756e-08, -0.4727, -0.07308)
ob_circle.lineart.crease_threshold = 0.0

# ---- collection membership
col_collection_1.objects.link(ob_circle)

# ---- scene / render settings (as saved in the file)
scene.frame_start = 1; scene.frame_end = 250; scene.frame_set(1)
scene.render.engine = 'CYCLES'
scene.render.resolution_percentage = 50
scene.render.dither_intensity = 0.0
scene.cycles.use_denoising = False
scene.cycles.samples = 128
scene.cycles.sampling_pattern = 'TABULATED_SOBOL'
scene.cycles.light_sampling_threshold = 0.0
scene.cycles.use_adaptive_sampling = False
scene.cycles.use_light_tree = False
scene.cycles.blur_glossy = 0.0
scene.cycles.sample_clamp_indirect = 0.0
scene.view_settings.view_transform = 'Standard'
bpy.context.view_layer.update()

# ---- added for rendering (the .blend has no active camera and no usable light): camera, sun
cam_auto = bpy.data.cameras.new('AutoCamera')
cam_auto.lens = 50.0
cam_auto.sensor_width = 36.0
cam_auto.clip_end = 1000.0
ob_auto_camera = bpy.data.objects.new('AutoCamera', cam_auto)
scene.collection.objects.link(ob_auto_camera)
ob_auto_camera.location = (0.219649, -0.685672, 0.102977)
ob_auto_camera.rotation_euler = (1.09748, -7.21219e-08, 0.694738)
scene.camera = ob_auto_camera
light_auto_sun = bpy.data.lights.new('AutoSun', 'SUN')
light_auto_sun.energy = 3.0
light_auto_sun.angle = 0.0523599
ob_auto_sun = bpy.data.objects.new('AutoSun', light_auto_sun)
scene.collection.objects.link(ob_auto_sun)
ob_auto_sun.rotation_euler = (0.872665, 0.174533, 0.523599)
bpy.context.view_layer.update()
